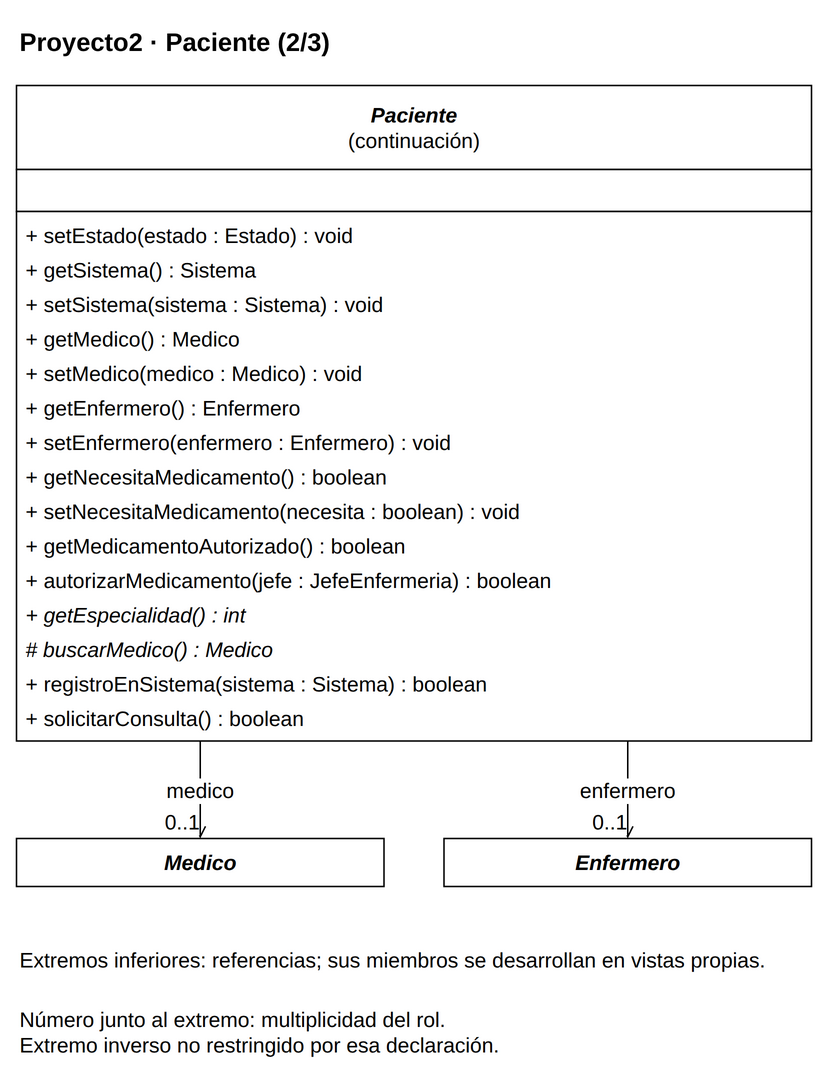

The diagram above was exported from draw.io. Its source (the exported page's mxGraphModel, read from the mxfile embedded in the PNG):
<mxGraphModel dx="1000" dy="1000" grid="1" gridSize="10" page="0" pageScale="1" pageWidth="816" pageHeight="1056" background="#FFFFFF" adaptiveColors="auto">
  <root>
    <mxCell id="0" />
    <mxCell id="1" parent="0" />
    <mxCell id="v1" value="&lt;b&gt;Proyecto2 · Paciente (2/3)&lt;/b&gt;" style="text;html=1;whiteSpace=wrap;align=left;verticalAlign=middle;fontFamily=Liberation Sans;fontSize=17;fontColor=#000000;" vertex="1" parent="1">
      <mxGeometry x="20" y="8" width="530" height="35" as="geometry" />
    </mxCell>
    <mxCell id="c47" value="" style="group;" vertex="1" parent="1">
      <mxGeometry x="20" y="55" width="530" height="437" as="geometry" />
    </mxCell>
    <mxCell id="v2" value="" style="rounded=0;whiteSpace=wrap;html=1;fillColor=#FFFFFF;strokeColor=#000000;strokeWidth=1;" vertex="1" parent="c47">
      <mxGeometry x="0" y="0" width="530" height="56" as="geometry" />
    </mxCell>
    <mxCell id="v3" value="&lt;i&gt;&lt;b&gt;Paciente&lt;/b&gt;&lt;/i&gt;&lt;br&gt;(continuación)" style="text;html=1;whiteSpace=wrap;align=center;verticalAlign=middle;fontFamily=Liberation Sans;fontSize=14;fontColor=#000000;spacing=0;" vertex="1" parent="c47">
      <mxGeometry x="6" y="4" width="518" height="48" as="geometry" />
    </mxCell>
    <mxCell id="v4" value="" style="rounded=0;whiteSpace=wrap;html=1;fillColor=#FFFFFF;strokeColor=#000000;strokeWidth=1;" vertex="1" parent="c47">
      <mxGeometry x="0" y="56" width="530" height="28" as="geometry" />
    </mxCell>
    <mxCell id="v5" value="" style="text;html=1;whiteSpace=wrap;align=left;verticalAlign=middle;fontFamily=Liberation Sans;fontSize=14;fontColor=#000000;spacing=0;" vertex="1" parent="c47">
      <mxGeometry x="6" y="60" width="518" height="20" as="geometry" />
    </mxCell>
    <mxCell id="v6" value="" style="rounded=0;whiteSpace=wrap;html=1;fillColor=#FFFFFF;strokeColor=#000000;strokeWidth=1;" vertex="1" parent="c47">
      <mxGeometry x="0" y="84" width="530" height="353" as="geometry" />
    </mxCell>
    <mxCell id="v7" value="+ setEstado(estado : Estado) : void" style="text;html=1;whiteSpace=wrap;align=left;verticalAlign=middle;fontFamily=Liberation Sans;fontSize=14;fontColor=#000000;spacing=0;" vertex="1" parent="c47">
      <mxGeometry x="6" y="88" width="518" height="23" as="geometry" />
    </mxCell>
    <mxCell id="v8" value="+ getSistema() : Sistema" style="text;html=1;whiteSpace=wrap;align=left;verticalAlign=middle;fontFamily=Liberation Sans;fontSize=14;fontColor=#000000;spacing=0;" vertex="1" parent="c47">
      <mxGeometry x="6" y="111" width="518" height="23" as="geometry" />
    </mxCell>
    <mxCell id="v9" value="+ setSistema(sistema : Sistema) : void" style="text;html=1;whiteSpace=wrap;align=left;verticalAlign=middle;fontFamily=Liberation Sans;fontSize=14;fontColor=#000000;spacing=0;" vertex="1" parent="c47">
      <mxGeometry x="6" y="134" width="518" height="23" as="geometry" />
    </mxCell>
    <mxCell id="v10" value="+ getMedico() : Medico" style="text;html=1;whiteSpace=wrap;align=left;verticalAlign=middle;fontFamily=Liberation Sans;fontSize=14;fontColor=#000000;spacing=0;" vertex="1" parent="c47">
      <mxGeometry x="6" y="157" width="518" height="23" as="geometry" />
    </mxCell>
    <mxCell id="v11" value="+ setMedico(medico : Medico) : void" style="text;html=1;whiteSpace=wrap;align=left;verticalAlign=middle;fontFamily=Liberation Sans;fontSize=14;fontColor=#000000;spacing=0;" vertex="1" parent="c47">
      <mxGeometry x="6" y="180" width="518" height="23" as="geometry" />
    </mxCell>
    <mxCell id="v12" value="+ getEnfermero() : Enfermero" style="text;html=1;whiteSpace=wrap;align=left;verticalAlign=middle;fontFamily=Liberation Sans;fontSize=14;fontColor=#000000;spacing=0;" vertex="1" parent="c47">
      <mxGeometry x="6" y="203" width="518" height="23" as="geometry" />
    </mxCell>
    <mxCell id="v13" value="+ setEnfermero(enfermero : Enfermero) : void" style="text;html=1;whiteSpace=wrap;align=left;verticalAlign=middle;fontFamily=Liberation Sans;fontSize=14;fontColor=#000000;spacing=0;" vertex="1" parent="c47">
      <mxGeometry x="6" y="226" width="518" height="23" as="geometry" />
    </mxCell>
    <mxCell id="v14" value="+ getNecesitaMedicamento() : boolean" style="text;html=1;whiteSpace=wrap;align=left;verticalAlign=middle;fontFamily=Liberation Sans;fontSize=14;fontColor=#000000;spacing=0;" vertex="1" parent="c47">
      <mxGeometry x="6" y="249" width="518" height="23" as="geometry" />
    </mxCell>
    <mxCell id="v15" value="+ setNecesitaMedicamento(necesita : boolean) : void" style="text;html=1;whiteSpace=wrap;align=left;verticalAlign=middle;fontFamily=Liberation Sans;fontSize=14;fontColor=#000000;spacing=0;" vertex="1" parent="c47">
      <mxGeometry x="6" y="272" width="518" height="23" as="geometry" />
    </mxCell>
    <mxCell id="v16" value="+ getMedicamentoAutorizado() : boolean" style="text;html=1;whiteSpace=wrap;align=left;verticalAlign=middle;fontFamily=Liberation Sans;fontSize=14;fontColor=#000000;spacing=0;" vertex="1" parent="c47">
      <mxGeometry x="6" y="295" width="518" height="23" as="geometry" />
    </mxCell>
    <mxCell id="v17" value="+ autorizarMedicamento(jefe : JefeEnfermeria) : boolean" style="text;html=1;whiteSpace=wrap;align=left;verticalAlign=middle;fontFamily=Liberation Sans;fontSize=14;fontColor=#000000;spacing=0;" vertex="1" parent="c47">
      <mxGeometry x="6" y="318" width="518" height="23" as="geometry" />
    </mxCell>
    <mxCell id="v18" value="&lt;i&gt;+ getEspecialidad() : int&lt;/i&gt;" style="text;html=1;whiteSpace=wrap;align=left;verticalAlign=middle;fontFamily=Liberation Sans;fontSize=14;fontColor=#000000;spacing=0;" vertex="1" parent="c47">
      <mxGeometry x="6" y="341" width="518" height="23" as="geometry" />
    </mxCell>
    <mxCell id="v19" value="&lt;i&gt;# buscarMedico() : Medico&lt;/i&gt;" style="text;html=1;whiteSpace=wrap;align=left;verticalAlign=middle;fontFamily=Liberation Sans;fontSize=14;fontColor=#000000;spacing=0;" vertex="1" parent="c47">
      <mxGeometry x="6" y="364" width="518" height="23" as="geometry" />
    </mxCell>
    <mxCell id="v20" value="+ registroEnSistema(sistema : Sistema) : boolean" style="text;html=1;whiteSpace=wrap;align=left;verticalAlign=middle;fontFamily=Liberation Sans;fontSize=14;fontColor=#000000;spacing=0;" vertex="1" parent="c47">
      <mxGeometry x="6" y="387" width="518" height="23" as="geometry" />
    </mxCell>
    <mxCell id="v21" value="+ solicitarConsulta() : boolean" style="text;html=1;whiteSpace=wrap;align=left;verticalAlign=middle;fontFamily=Liberation Sans;fontSize=14;fontColor=#000000;spacing=0;" vertex="1" parent="c47">
      <mxGeometry x="6" y="410" width="518" height="23" as="geometry" />
    </mxCell>
    <mxCell id="c52" value="" style="group;" vertex="1" parent="1">
      <mxGeometry x="20" y="557" width="245" height="32" as="geometry" />
    </mxCell>
    <mxCell id="v22" value="" style="rounded=0;whiteSpace=wrap;html=1;fillColor=#FFFFFF;strokeColor=#000000;strokeWidth=1;" vertex="1" parent="c52">
      <mxGeometry x="0" y="0" width="245" height="32" as="geometry" />
    </mxCell>
    <mxCell id="v23" value="&lt;i&gt;&lt;b&gt;Medico&lt;/b&gt;&lt;/i&gt;" style="text;html=1;whiteSpace=wrap;align=center;verticalAlign=middle;fontFamily=Liberation Sans;fontSize=14;fontColor=#000000;spacing=0;" vertex="1" parent="c52">
      <mxGeometry x="6" y="4" width="233" height="24" as="geometry" />
    </mxCell>
    <mxCell id="c55" value="" style="group;" vertex="1" parent="1">
      <mxGeometry x="305" y="557" width="245" height="32" as="geometry" />
    </mxCell>
    <mxCell id="v24" value="" style="rounded=0;whiteSpace=wrap;html=1;fillColor=#FFFFFF;strokeColor=#000000;strokeWidth=1;" vertex="1" parent="c55">
      <mxGeometry x="0" y="0" width="245" height="32" as="geometry" />
    </mxCell>
    <mxCell id="v25" value="&lt;i&gt;&lt;b&gt;Enfermero&lt;/b&gt;&lt;/i&gt;" style="text;html=1;whiteSpace=wrap;align=center;verticalAlign=middle;fontFamily=Liberation Sans;fontSize=14;fontColor=#000000;spacing=0;" vertex="1" parent="c55">
      <mxGeometry x="6" y="4" width="233" height="24" as="geometry" />
    </mxCell>
    <mxCell id="e26" value="medico" style="edgeStyle=orthogonalEdgeStyle;rounded=0;html=1;strokeColor=#000000;strokeWidth=1;fontFamily=Liberation Sans;fontSize=14;labelBackgroundColor=#FFFFFF;labelWidth=245;whiteSpace=wrap;endArrow=open;endFill=0;exitX=0.23113207547169812;exitY=1;exitPerimeter=0;entryX=0.5;entryY=0;entryPerimeter=0;" edge="1" source="c47" target="c52" parent="1">
      <mxGeometry relative="1" as="geometry" />
    </mxCell>
    <mxCell id="e26n" value="0..1" style="edgeLabel;html=1;align=center;verticalAlign=middle;resizable=0;points=[];fontFamily=Liberation Sans;fontSize=14;labelBackgroundColor=#FFFFFF;labelWidth=245;whiteSpace=wrap;" vertex="1" connectable="0" parent="e26">
      <mxGeometry x="0.8" y="-12" relative="1" as="geometry">
        <mxPoint x="0" y="-5" as="offset" />
      </mxGeometry>
    </mxCell>
    <mxCell id="e27" value="enfermero" style="edgeStyle=orthogonalEdgeStyle;rounded=0;html=1;strokeColor=#000000;strokeWidth=1;fontFamily=Liberation Sans;fontSize=14;labelBackgroundColor=#FFFFFF;labelWidth=245;whiteSpace=wrap;endArrow=open;endFill=0;exitX=0.7688679245283019;exitY=1;exitPerimeter=0;entryX=0.5;entryY=0;entryPerimeter=0;" edge="1" source="c47" target="c55" parent="1">
      <mxGeometry relative="1" as="geometry" />
    </mxCell>
    <mxCell id="e27n" value="0..1" style="edgeLabel;html=1;align=center;verticalAlign=middle;resizable=0;points=[];fontFamily=Liberation Sans;fontSize=14;labelBackgroundColor=#FFFFFF;labelWidth=245;whiteSpace=wrap;" vertex="1" connectable="0" parent="e27">
      <mxGeometry x="0.8" y="-12" relative="1" as="geometry">
        <mxPoint x="0" y="-5" as="offset" />
      </mxGeometry>
    </mxCell>
    <mxCell id="v28" value="Extremos inferiores: referencias; sus miembros se desarrollan en vistas propias." style="text;html=1;whiteSpace=wrap;align=left;verticalAlign=middle;fontFamily=Liberation Sans;fontSize=14;fontColor=#000000;" vertex="1" parent="1">
      <mxGeometry x="20" y="619" width="530" height="38" as="geometry" />
    </mxCell>
    <mxCell id="v29" value="Número junto al extremo: multiplicidad del rol.&lt;br&gt;Extremo inverso no restringido por esa declaración." style="text;html=1;whiteSpace=wrap;align=left;verticalAlign=middle;fontFamily=Liberation Sans;fontSize=14;fontColor=#000000;" vertex="1" parent="1">
      <mxGeometry x="20" y="664" width="530" height="43" as="geometry" />
    </mxCell>
  </root>
</mxGraphModel>